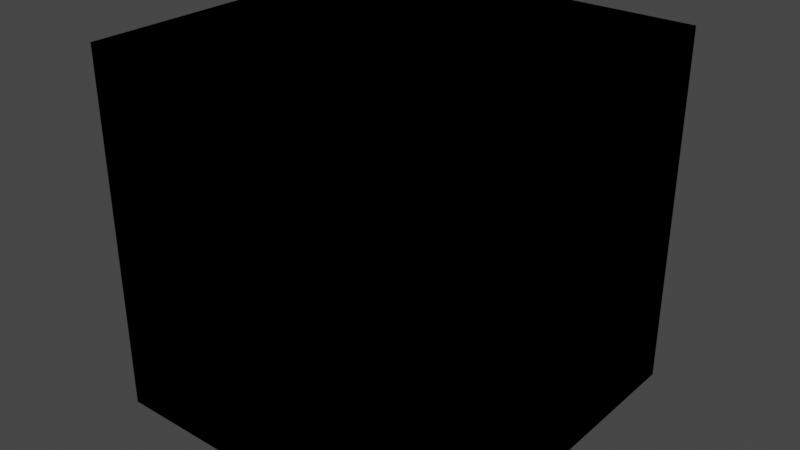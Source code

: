 # Source: block002.blend  (saved by Blender 3.2.14; exported with 4.5.12 LTS)
import bpy
from mathutils import Matrix  # noqa: F401  (used for matrix-valued properties, if any)

bpy.ops.wm.read_factory_settings(use_empty=True)
scene = bpy.context.scene
scene.name = 'Scene'

# ---- collections
col_mesh = bpy.data.collections.new('Mesh'); scene.collection.children.link(col_mesh)
col_rig = bpy.data.collections.new('Rig'); scene.collection.children.link(col_rig)
col_collision = bpy.data.collections.new('Collision'); scene.collection.children.link(col_collision)
col_extras = bpy.data.collections.new('Extras'); scene.collection.children.link(col_extras)

# ---- materials (node trees are filled in below, after node groups)
mat_barrel = bpy.data.materials.new('barrel')
mat_barrel.use_transparent_shadow = False
mat_steve = bpy.data.materials.new('steve')
mat_steve.use_transparent_shadow = False

# ---- material node trees
mat_barrel.use_nodes = True; mat_barrel.node_tree.nodes.clear()
_N = mat_barrel.node_tree.nodes; _L = mat_barrel.node_tree.links
n0 = _N.new('ShaderNodeBsdfPrincipled'); n0.name = 'Principled BSDF'; n0.location = (10, 300)
n0.distribution = 'GGX'
n0.subsurface_method = 'RANDOM_WALK_SKIN'
n0.inputs[2].default_value = 1.0
n0.inputs[3].default_value = 1.45
n0.inputs[27].default_value = (0.0, 0.0, 0.0, 1.0)
n0.inputs[28].default_value = 1.0
n1 = _N.new('ShaderNodeOutputMaterial'); n1.name = 'Material Output'; n1.location = (300, 300)
_L.new(n0.outputs[0], n1.inputs[0])
n1.is_active_output = True
mat_steve.use_nodes = True; mat_steve.node_tree.nodes.clear()
_N = mat_steve.node_tree.nodes; _L = mat_steve.node_tree.links
n0 = _N.new('ShaderNodeBsdfPrincipled'); n0.name = 'Principled BSDF'; n0.location = (10, 300)
n0.distribution = 'GGX'
n0.subsurface_method = 'RANDOM_WALK_SKIN'
n0.inputs[2].default_value = 1.0
n0.inputs[3].default_value = 1.45
n0.inputs[27].default_value = (0.0, 0.0, 0.0, 1.0)
n0.inputs[28].default_value = 1.0
n1 = _N.new('ShaderNodeOutputMaterial'); n1.name = 'Material Output'; n1.location = (300, 300)
_L.new(n0.outputs[0], n1.inputs[0])
n1.is_active_output = True

# ---- world
world_world = bpy.data.worlds.new('World'); scene.world = world_world
world_world.use_nodes = True; world_world.node_tree.nodes.clear()
_N = world_world.node_tree.nodes; _L = world_world.node_tree.links
n0 = _N.new('ShaderNodeOutputWorld'); n0.name = 'World Output'; n0.location = (300, 300)
n1 = _N.new('ShaderNodeBackground'); n1.name = 'Background'; n1.location = (10, 300)
n1.inputs[0].default_value = (0.05088, 0.05088, 0.05088, 1.0)
_L.new(n1.outputs[0], n0.inputs[0])
n0.is_active_output = True
world_world.color = (0.05088, 0.05088, 0.05088)
world_world.use_sun_shadow = False
world_world.sun_shadow_jitter_overblur = 0.0

# ---- meshes
me_block002a_reference = bpy.data.meshes.new('block002a_reference')
me_block002a_reference.from_pydata([(-25.0, -25.0, 0.0), (-25.0, -25.0, 50.0), (-25.0, 25.0, 0.0), (-25.0, 25.0, 50.0), (25.0, -25.0, 0.0), (25.0, -25.0, 50.0), (25.0, 25.0, 0.0), (25.0, 25.0, 50.0)], [], [(0, 1, 3, 2), (2, 3, 7, 6), (6, 7, 5, 4), (4, 5, 1, 0), (2, 6, 4, 0), (7, 3, 1, 5)])
_uv = me_block002a_reference.uv_layers.new(name='UVMap')
_uv.uv.foreach_set('vector', [1.0, 2.98e-08, 1.0, 0.5, 0.75, 0.5, 0.75, 0.0, 0.75, 0.0, 0.75, 0.5, 0.5, 0.5, 0.5, 0.0, 0.5, 0.0, 0.5, 0.5, 0.25, 0.5, 0.25, 0.0, 0.25, 0.0, 0.25, 0.5, 0.0, 0.5, 0.0, 0.0, 0.5, 0.5, 0.5, 1.0, 0.25, 1.0, 0.25, 0.5, 0.25, 0.5, 0.25, 1.0, 0.0, 1.0, 0.0, 0.5])
me_block002a_reference.materials.append(mat_barrel)
me_block002a_reference.use_remesh_fix_poles = True
me_block002a_reference.use_remesh_preserve_attributes = False
me_block002a_reference.update()
me_block002b_reference = bpy.data.meshes.new('block002b_reference')
me_block002b_reference.from_pydata([(-25.0, -25.0, 0.0), (-25.0, -25.0, 50.0), (-25.0, 25.0, 0.0), (-25.0, 25.0, 50.0), (25.0, -25.0, 0.0), (25.0, -25.0, 50.0), (25.0, 25.0, 0.0), (25.0, 25.0, 50.0)], [], [(0, 1, 3, 2), (2, 3, 7, 6), (6, 7, 5, 4), (4, 5, 1, 0), (2, 6, 4, 0), (7, 3, 1, 5)])
_uv = me_block002b_reference.uv_layers.new(name='UVMap')
_uv.uv.foreach_set('vector', [1.0, 2.98e-08, 1.0, 0.5, 0.75, 0.5, 0.75, 0.0, 0.75, 0.0, 0.75, 0.5, 0.5, 0.5, 0.5, 0.0, 0.5, 0.0, 0.5, 0.5, 0.25, 0.5, 0.25, 0.0, 0.25, 0.0, 0.25, 0.5, 0.0, 0.5, 0.0, 0.0, 0.5, 0.5, 0.5, 1.0, 0.25, 1.0, 0.25, 0.5, 0.25, 0.5, 0.25, 1.0, 0.0, 1.0, 0.0, 0.5])
me_block002b_reference.materials.append(mat_steve)
me_block002b_reference.use_remesh_fix_poles = True
me_block002b_reference.use_remesh_preserve_attributes = False
me_block002b_reference.update()

# ---- objects
ob_block002a_reference = bpy.data.objects.new('block002a_reference', me_block002a_reference)
ob_block002b_reference = bpy.data.objects.new('block002b_reference', me_block002b_reference)

# ---- transforms, parenting, visibility, modifiers, constraints
ob_block002a_reference.location = (0.0, 0.0, 0.0)
ob_block002b_reference.location = (0.0, 0.0, 0.0)

# ---- collection membership
scene.collection.objects.link(ob_block002a_reference)
scene.collection.objects.link(ob_block002b_reference)

# ---- scene / render settings (as saved in the file)
scene.frame_start = 1; scene.frame_end = 250; scene.frame_set(0)
scene.render.engine = 'BLENDER_EEVEE_NEXT'
scene.cycles.use_denoising = False
scene.cycles.sampling_pattern = 'TABULATED_SOBOL'
scene.cycles.use_light_tree = False
scene.view_settings.view_transform = 'Filmic'
bpy.context.view_layer.update()

# ---- added for rendering (the .blend has no active camera and no usable light): camera, sun
cam_auto = bpy.data.cameras.new('AutoCamera')
cam_auto.lens = 50.0
cam_auto.sensor_width = 36.0
cam_auto.clip_end = 1406.22
ob_auto_camera = bpy.data.objects.new('AutoCamera', cam_auto)
scene.collection.objects.link(ob_auto_camera)
ob_auto_camera.location = (80.1268, -96.1522, 89.1014)
ob_auto_camera.rotation_euler = (1.09748, -7.21219e-08, 0.694738)
scene.camera = ob_auto_camera
light_auto_sun = bpy.data.lights.new('AutoSun', 'SUN')
light_auto_sun.energy = 3.0
light_auto_sun.angle = 0.0523599
ob_auto_sun = bpy.data.objects.new('AutoSun', light_auto_sun)
scene.collection.objects.link(ob_auto_sun)
ob_auto_sun.rotation_euler = (0.872665, 0.174533, 0.523599)
bpy.context.view_layer.update()
